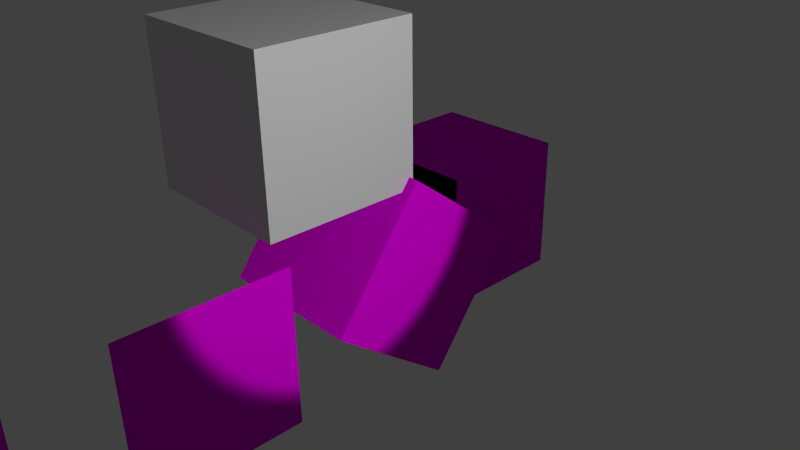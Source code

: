 # Source: untitled.blend  (saved by Blender 2.69.0; exported with 4.5.12 LTS)
import bpy
from mathutils import Matrix  # noqa: F401  (used for matrix-valued properties, if any)

bpy.ops.wm.read_factory_settings(use_empty=True)
scene = bpy.context.scene
scene.name = 'Scene'

# ---- collections
col_collection_1 = bpy.data.collections.new('Collection 1'); scene.collection.children.link(col_collection_1)

# ---- images (referenced by path relative to the original .blend; pixels are not part of the script)
import os
ASSET_DIR = os.environ.get("B2B_ASSET_DIR", "")  # directory of the original .blend (textures are referenced by path, not embedded)
HERE = os.path.dirname(os.path.abspath(__file__))  # packed textures are extracted next to this script under _unpacked/

def load_image(name, relpath, width, height, colorspace="sRGB"):
    """Load a texture the original file referenced (path relative to the .blend, or extracted next to this script)."""
    p = next((c for c in (os.path.join(HERE, relpath), os.path.join(ASSET_DIR, relpath)) if relpath and os.path.exists(c)), "")
    if p:
        img = bpy.data.images.load(p, check_existing=True)
        img.name = name
    else:  # same state as the original file: an image datablock whose file is absent (Cycles renders it pink)
        img = bpy.data.images.new(name, width, height)
        img.source = "FILE"
        img.filepath = "//" + (relpath or name)
    img.colorspace_settings.name = colorspace
    return img
img_flat_png = load_image('flat.png', 'flat.png', 1024, 1024, 'sRGB')
img_nrm_png = load_image('nrm.png', 'nrm.png', 1024, 1024, 'sRGB')
img_zzz_png = load_image('zzz.png', 'zzz.png', 1024, 1024, 'sRGB')

# ---- materials (node trees are filled in below, after node groups)
mat_material = bpy.data.materials.new('Material')
mat_material.alpha_threshold = 0.0
mat_material.roughness = 0.5
mat_material.line_color = (0.0, 0.0, 0.0, 1.0)
mat_mat2 = bpy.data.materials.new('Mat2')
mat_mat2.alpha_threshold = 0.0
mat_mat2.roughness = 0.5
mat_mat2.line_color = (0.0, 0.0, 0.0, 1.0)

# ---- material node trees
mat_material.use_nodes = True; mat_material.node_tree.nodes.clear()
_N = mat_material.node_tree.nodes; _L = mat_material.node_tree.links
n0 = _N.new('ShaderNodeTexImage'); n0.name = 'Image Texture'; n0.location = (-246, 447)
n0.width = 140
n0.image = img_flat_png
n1 = _N.new('ShaderNodeTexImage'); n1.name = 'Image Texture.001'; n1.location = (-240, 219)
n1.width = 140
n1.image = img_nrm_png
n2 = _N.new('ShaderNodeBsdfDiffuse'); n2.name = 'Diffuse BSDF'; n2.location = (-2, 363)
n3 = _N.new('ShaderNodeOutputMaterial'); n3.name = 'Material Output'; n3.location = (300, 300)
_L.new(n2.outputs[0], n3.inputs[0])
_L.new(n0.outputs[0], n2.inputs[0])
_L.new(n1.outputs[0], n2.inputs[2])
n3.is_active_output = True
mat_mat2.use_nodes = True; mat_mat2.node_tree.nodes.clear()
_N = mat_mat2.node_tree.nodes; _L = mat_mat2.node_tree.links
n0 = _N.new('ShaderNodeOutputMaterial'); n0.name = 'Material Output'; n0.location = (300, 300)
n1 = _N.new('ShaderNodeBsdfDiffuse'); n1.name = 'Diffuse BSDF'; n1.location = (10, 300)
n2 = _N.new('ShaderNodeTexImage'); n2.name = 'Image Texture'; n2.location = (-195, 407)
n2.width = 140
n2.image = img_flat_png
n3 = _N.new('ShaderNodeTexImage'); n3.name = 'Image Texture.001'; n3.location = (-214, 179)
n3.width = 140
n3.image = img_zzz_png
_L.new(n1.outputs[0], n0.inputs[0])
_L.new(n2.outputs[0], n1.inputs[0])
_L.new(n3.outputs[0], n1.inputs[2])
n0.is_active_output = True

# ---- world
world_world = bpy.data.worlds.new('World'); scene.world = world_world
world_world.color = (0.05088, 0.05088, 0.05088)
world_world.use_sun_shadow = False
world_world.sun_shadow_jitter_overblur = 0.0
world_world.cycles.sampling_method = 'MANUAL'
world_world.cycles.sample_map_resolution = 256

# ---- cameras
cam_camera = bpy.data.cameras.new('Camera')
cam_camera.clip_end = 100.0
cam_camera.lens = 35.0
cam_camera.sensor_width = 32.0
cam_camera.sensor_height = 18.0
cam_camera.ortho_scale = 7.314
cam_camera.dof.focus_distance = 0.0

# ---- lights
light_spot = bpy.data.lights.new('Spot', 'SPOT')
light_spot.transmission_factor = 0.0
light_spot.energy = 1000.0
light_spot.shadow_buffer_clip_start = 0.5
light_spot.shadow_soft_size = 0.1
light_spot.shadow_maximum_resolution = 0.006
light_spot.use_absolute_resolution = True
light_spot.spot_size = 0.5236
light_spot.cycles.use_multiple_importance_sampling = False
light_lamp = bpy.data.lights.new('Lamp', 'POINT')
light_lamp.transmission_factor = 0.0
light_lamp.cutoff_distance = 30.0
light_lamp.energy = 1e+04
light_lamp.shadow_buffer_clip_start = 1.001
light_lamp.shadow_soft_size = 0.1
light_lamp.shadow_maximum_resolution = 0.006
light_lamp.use_absolute_resolution = True
light_lamp.cycles.use_multiple_importance_sampling = False

# ---- meshes
me_cube_005 = bpy.data.meshes.new('Cube.005')
me_cube_005.from_pydata([(-1.0, -1.0, -1.0), (-1.0, 1.0, -1.0), (1.0, 1.0, -1.0), (1.0, -1.0, -1.0), (-1.0, -1.0, 1.0), (-1.0, 1.0, 1.0), (1.0, 1.0, 1.0), (1.0, -1.0, 1.0)], [], [(4, 5, 1, 0), (5, 6, 2, 1), (6, 7, 3, 2), (7, 4, 0, 3), (0, 1, 2, 3), (7, 6, 5, 4)])
me_cube_005.use_remesh_preserve_volume = False
me_cube_005.use_remesh_preserve_attributes = False
me_cube_005.use_mirror_vertex_groups = False
me_cube_005.update()
me_cube_004 = bpy.data.meshes.new('Cube.004')
me_cube_004.from_pydata([(-1.0, 1.0, -1.0), (-1.0, -1.0, -1.0), (-1.0, -1.0, 1.0), (-1.0, 1.0, 1.0), (1.0, 1.0, -1.0), (1.0, -1.0, -1.0), (1.0, -1.0, 1.0), (1.0, 1.0, 1.0)], [], [(0, 1, 2, 3), (4, 7, 6, 5), (0, 4, 5, 1), (1, 5, 6, 2), (2, 6, 7, 3), (4, 0, 3, 7)])
_uv = me_cube_004.uv_layers.new(name='UVMap')
_uv.uv.foreach_set('vector', [0.3331, 0.5979, 0.09227, 0.6456, 0.1075, 0.4319, 0.3451, 0.5034, 0.4851, 0.4315, 0.05353, 0.3659, 0.05384, 0.03298, 0.3331, 0.0001998, 1.0, 0.0, 1.0, 1.0, 0.0, 1.0, 0.0, 0.0, 0.6665, 0.0001998, 0.6665, 0.3331, 0.0, 0.0, 0.3872, 0.03298, 0.1131, 0.9044, 0.07471, 0.6996, 0.3331, 0.6669, 0.2229, 0.9015, 0.6456, 0.3842, 0.4191, 0.4191, 0.4852, 0.7648, 0.6941, 0.6465])
me_cube_004.materials.append(mat_material)
me_cube_004.use_remesh_preserve_volume = False
me_cube_004.use_remesh_preserve_attributes = False
me_cube_004.use_mirror_vertex_groups = False
me_cube_004.update()
me_cube_003 = bpy.data.meshes.new('Cube.003')
me_cube_003.from_pydata([(-1.0, -1.0, -1.0), (1.0, -1.0, -1.0), (1.0, -1.0, 1.0), (-1.0, -1.0, 1.0), (-1.0, 1.0, -1.0), (1.0, 1.0, -1.0), (1.0, 1.0, 1.0), (-1.0, 1.0, 1.0)], [], [(0, 1, 2, 3), (4, 7, 6, 5), (0, 4, 5, 1), (1, 5, 6, 2), (2, 6, 7, 3), (4, 0, 3, 7)])
_uv = me_cube_003.uv_layers.new(name='UVMap')
_uv.uv.foreach_set('vector', [0.3331, 0.5979, 0.09227, 0.6456, 0.1075, 0.4319, 0.3451, 0.5034, 0.4851, 0.4315, 0.05353, 0.3659, 0.05384, 0.03298, 0.3331, 0.0001998, 1.0, 0.0, 1.0, 1.0, 0.0, 1.0, 0.0, 0.0, 0.6665, 0.0001998, 0.6665, 0.3331, 0.0, 0.0, 0.3872, 0.03298, 0.1131, 0.9044, 0.07471, 0.6996, 0.3331, 0.6669, 0.2229, 0.9015, 0.6456, 0.3842, 0.4191, 0.4191, 0.4852, 0.7648, 0.6941, 0.6465])
me_cube_003.materials.append(mat_material)
me_cube_003.use_remesh_preserve_volume = False
me_cube_003.use_remesh_preserve_attributes = False
me_cube_003.use_mirror_vertex_groups = False
me_cube_003.update()
me_cube_002 = bpy.data.meshes.new('Cube.002')
me_cube_002.from_pydata([(-2.384e-07, -1.788e-07, -1.0), (2.0, -2.98e-07, -1.0), (2.384e-07, 2.98e-07, 1.0), (2.0, -9.537e-07, 1.0)], [], [(0, 2, 3, 1)])
_uv = me_cube_002.uv_layers.new(name='UVMap')
_uv.uv.foreach_set('vector', [1.0, 0.0, 1.0, 1.0, 0.0, 1.0, 0.0, 0.0])
me_cube_002.materials.append(mat_mat2)
me_cube_002.use_remesh_preserve_volume = False
me_cube_002.use_remesh_preserve_attributes = False
me_cube_002.use_mirror_vertex_groups = False
me_cube_002.update()
me_cube_001 = bpy.data.meshes.new('Cube.001')
me_cube_001.from_pydata([(1.0, 1.0, -1.0), (1.0, -1.0, -1.0), (-1.0, -1.0, -1.0), (-1.0, 1.0, -1.0), (1.0, 1.0, 1.0), (1.0, -1.0, 1.0), (-1.0, -1.0, 1.0), (-1.0, 1.0, 1.0)], [], [(0, 1, 2, 3), (4, 7, 6, 5), (0, 4, 5, 1), (1, 5, 6, 2), (2, 6, 7, 3), (4, 0, 3, 7)])
_uv = me_cube_001.uv_layers.new(name='UVMap')
_uv.uv.foreach_set('vector', [0.3331, 0.5979, 0.09227, 0.6456, 0.1075, 0.4319, 0.3451, 0.5034, 0.4851, 0.4315, 0.05353, 0.3659, 0.05384, 0.03298, 0.3331, 0.0001998, 1.0, 0.0, 1.0, 1.0, 0.0, 1.0, 0.0, 0.0, 0.6665, 0.0001998, 0.6665, 0.3331, 0.0, 0.0, 0.3872, 0.03298, 0.1131, 0.9044, 0.07471, 0.6996, 0.3331, 0.6669, 0.2229, 0.9015, 0.6456, 0.3842, 0.4191, 0.4191, 0.4852, 0.7648, 0.6941, 0.6465])
me_cube_001.materials.append(mat_material)
me_cube_001.use_remesh_preserve_volume = False
me_cube_001.use_remesh_preserve_attributes = False
me_cube_001.use_mirror_vertex_groups = False
me_cube_001.update()
me_cube = bpy.data.meshes.new('Cube')
me_cube.from_pydata([(-1.0, 1.0, -1.0), (-1.0, -1.0, -1.0), (-1.0, -1.0, 1.0), (-1.0, 1.0, 1.0), (1.0, 1.0, -1.0), (1.0, -1.0, -1.0), (1.0, -1.0, 1.0), (1.0, 1.0, 1.0)], [], [(0, 1, 2, 3), (4, 7, 6, 5), (0, 4, 5, 1), (1, 5, 6, 2), (2, 6, 7, 3), (4, 0, 3, 7)])
_uv = me_cube.uv_layers.new(name='UVMap')
_uv.uv.foreach_set('vector', [0.3331, 0.5979, 0.09227, 0.6456, 0.1075, 0.4319, 0.3451, 0.5034, 0.4851, 0.4315, 0.05353, 0.3659, 0.05384, 0.03298, 0.3331, 0.0001998, 1.0, 0.0, 1.0, 1.0, 0.0, 1.0, 0.0, 0.0, 0.6665, 0.0001998, 0.6665, 0.3331, 0.0, 0.0, 0.3872, 0.03298, 0.1131, 0.9044, 0.07471, 0.6996, 0.3331, 0.6669, 0.2229, 0.9015, 0.6456, 0.3842, 0.4191, 0.4191, 0.4852, 0.7648, 0.6941, 0.6465])
me_cube.materials.append(mat_mat2)
me_cube.use_remesh_preserve_volume = False
me_cube.use_remesh_preserve_attributes = False
me_cube.use_mirror_vertex_groups = False
me_cube.update()

# ---- objects
ob_spot = bpy.data.objects.new('Spot', light_spot)
ob_cube_005 = bpy.data.objects.new('Cube.005', me_cube_005)
ob_cube_004 = bpy.data.objects.new('Cube.004', me_cube_004)
ob_cube_003 = bpy.data.objects.new('Cube.003', me_cube_003)
ob_cube_002 = bpy.data.objects.new('Cube.002', me_cube_002)
ob_cube_001 = bpy.data.objects.new('Cube.001', me_cube_001)
ob_cube = bpy.data.objects.new('Cube', me_cube)
ob_lamp = bpy.data.objects.new('Lamp', light_lamp)
ob_camera = bpy.data.objects.new('Camera', cam_camera)

# ---- transforms, parenting, visibility, modifiers, constraints
ob_spot.location = (8.274, -1.321, 5.202)
ob_spot.rotation_euler = (1.866e-07, 1.139, 2.915e-07)
ob_spot.lineart.crease_threshold = 0.0
ob_cube_005.location = (-0.1254, -1.135, 2.249)
ob_cube_005.lineart.crease_threshold = 0.0
ob_cube_004.location = (-5.815, 7.806, 3.666)
ob_cube_004.rotation_euler = (1.571, -7.55e-08, -1.571)
ob_cube_004.lock_rotations_4d = False
ob_cube_004.empty_display_type = 'ARROWS'
ob_cube_004.lineart.crease_threshold = 0.0
ob_cube_003.location = (-0.9853, 2.524, -0.4318)
ob_cube_003.rotation_euler = (1.571, -7.55e-08, -1.571)
ob_cube_003.lock_rotations_4d = False
ob_cube_003.empty_display_type = 'ARROWS'
ob_cube_003.lineart.crease_threshold = 0.0
ob_cube_002.location = (1.0, -2.0, 0.0)
ob_cube_002.rotation_euler = (0.0, -0.0, -1.571)
ob_cube_002.lock_rotations_4d = False
ob_cube_002.empty_display_type = 'ARROWS'
ob_cube_002.lineart.crease_threshold = 0.0
ob_cube_001.location = (0.0, -6.0, 0.0)
ob_cube_001.lock_rotations_4d = False
ob_cube_001.empty_display_type = 'ARROWS'
ob_cube_001.lineart.crease_threshold = 0.0
ob_cube.location = (0.0, 0.0, 0.0)
ob_cube.rotation_euler = (1.571, 35.48, -1.571)
ob_cube.lock_rotations_4d = False
ob_cube.empty_display_type = 'ARROWS'
ob_cube.lineart.crease_threshold = 0.0
ob_lamp.location = (-63.11, -1.55, 40.07)
ob_lamp.rotation_euler = (1.045, 0.9206, 2.072)
ob_lamp.lock_rotations_4d = False
ob_lamp.empty_display_type = 'ARROWS'
ob_lamp.color = (0.0, 0.0, 0.0, 0.0)
ob_lamp.lineart.crease_threshold = 0.0
ob_camera.location = (7.481, -6.508, 5.344)
ob_camera.rotation_euler = (1.109, 0.01082, 0.8149)
ob_camera.lock_rotations_4d = False
ob_camera.empty_display_type = 'ARROWS'
ob_camera.color = (0.0, 0.0, 0.0, 0.0)
ob_camera.display_type = 'WIRE'
ob_camera.lineart.crease_threshold = 0.0

# ---- collection membership
col_collection_1.objects.link(ob_spot)
col_collection_1.objects.link(ob_cube_005)
col_collection_1.objects.link(ob_cube_004)
col_collection_1.objects.link(ob_cube_003)
col_collection_1.objects.link(ob_cube_002)
col_collection_1.objects.link(ob_cube_001)
col_collection_1.objects.link(ob_cube)
col_collection_1.objects.link(ob_lamp)
col_collection_1.objects.link(ob_camera)

# ---- scene / render settings (as saved in the file)
scene.camera = ob_camera
scene.frame_start = 1; scene.frame_end = 250; scene.frame_set(1)
scene.render.engine = 'CYCLES'
scene.render.image_settings.compression = 90
scene.render.resolution_percentage = 50
scene.render.dither_intensity = 0.0
scene.cycles.use_denoising = False
scene.cycles.samples = 10
scene.cycles.sampling_pattern = 'TABULATED_SOBOL'
scene.cycles.light_sampling_threshold = 0.0
scene.cycles.use_adaptive_sampling = False
scene.cycles.use_light_tree = False
scene.cycles.blur_glossy = 0.0
scene.cycles.volume_bounces = 1
scene.cycles.pixel_filter_type = 'GAUSSIAN'
scene.cycles.sample_clamp_indirect = 0.0
scene.view_settings.view_transform = 'Standard'
bpy.context.view_layer.update()
